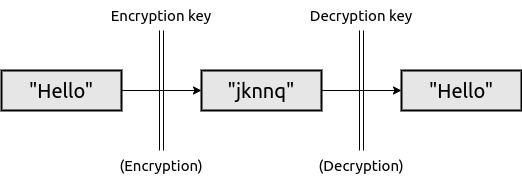

The diagram above was exported from draw.io. Its source (the exported page's mxGraphModel, read from the mxfile embedded in the PNG):
<mxGraphModel dx="717" dy="423" grid="1" gridSize="10" guides="1" tooltips="1" connect="1" arrows="1" fold="1" page="1" pageScale="1" pageWidth="850" pageHeight="1100" math="0" shadow="0">
  <root>
    <mxCell id="0" />
    <mxCell id="1" parent="0" />
    <mxCell id="gKEXQViIn4wy5TWlUx7b-8" style="edgeStyle=orthogonalEdgeStyle;rounded=0;orthogonalLoop=1;jettySize=auto;html=1;endArrow=classic;endFill=1;entryX=0;entryY=0.5;entryDx=0;entryDy=0;" parent="1" source="gKEXQViIn4wy5TWlUx7b-1" edge="1" target="gKEXQViIn4wy5TWlUx7b-2">
      <mxGeometry relative="1" as="geometry">
        <mxPoint x="200" y="100" as="targetPoint" />
      </mxGeometry>
    </mxCell>
    <mxCell id="gKEXQViIn4wy5TWlUx7b-1" value="&quot;Hello&quot;" style="rounded=0;whiteSpace=wrap;html=1;fontSize=20;fontFamily=Ubuntu Nerd Font;fillColor=#E6E6E6;strokeWidth=2;" parent="1" vertex="1">
      <mxGeometry x="40" y="80" width="120" height="40" as="geometry" />
    </mxCell>
    <mxCell id="gKEXQViIn4wy5TWlUx7b-5" value="" style="edgeStyle=orthogonalEdgeStyle;rounded=0;orthogonalLoop=1;jettySize=auto;html=1;" parent="1" source="gKEXQViIn4wy5TWlUx7b-2" target="gKEXQViIn4wy5TWlUx7b-3" edge="1">
      <mxGeometry relative="1" as="geometry" />
    </mxCell>
    <mxCell id="gKEXQViIn4wy5TWlUx7b-2" value="&quot;jknnq&quot;" style="rounded=0;whiteSpace=wrap;html=1;fontSize=20;fontFamily=Ubuntu Nerd Font;fillColor=#E6E6E6;strokeWidth=2;" parent="1" vertex="1">
      <mxGeometry x="240" y="80" width="120" height="40" as="geometry" />
    </mxCell>
    <mxCell id="gKEXQViIn4wy5TWlUx7b-3" value="&quot;Hello&quot;" style="rounded=0;whiteSpace=wrap;html=1;fontSize=20;fontFamily=Ubuntu Nerd Font;fillColor=#E6E6E6;strokeWidth=2;" parent="1" vertex="1">
      <mxGeometry x="440" y="80" width="120" height="40" as="geometry" />
    </mxCell>
    <mxCell id="gKEXQViIn4wy5TWlUx7b-6" value="" style="endArrow=none;html=1;rounded=0;shape=link;" parent="1" edge="1">
      <mxGeometry width="50" height="50" relative="1" as="geometry">
        <mxPoint x="200" y="160" as="sourcePoint" />
        <mxPoint x="200" y="40" as="targetPoint" />
      </mxGeometry>
    </mxCell>
    <mxCell id="2BGVTWaxpckBbaBRfYMm-1" value="" style="endArrow=none;html=1;rounded=0;shape=link;" edge="1" parent="1">
      <mxGeometry width="50" height="50" relative="1" as="geometry">
        <mxPoint x="400" y="160" as="sourcePoint" />
        <mxPoint x="400" y="40" as="targetPoint" />
      </mxGeometry>
    </mxCell>
    <mxCell id="2BGVTWaxpckBbaBRfYMm-2" value="Encryption key" style="rounded=0;whiteSpace=wrap;html=1;fontSize=15;fontFamily=Ubuntu Nerd Font;fillColor=none;strokeWidth=2;strokeColor=none;" vertex="1" parent="1">
      <mxGeometry x="140" y="10" width="120" height="30" as="geometry" />
    </mxCell>
    <mxCell id="2BGVTWaxpckBbaBRfYMm-3" value="Decryption key" style="rounded=0;whiteSpace=wrap;html=1;fontSize=15;fontFamily=Ubuntu Nerd Font;fillColor=none;strokeWidth=2;strokeColor=none;" vertex="1" parent="1">
      <mxGeometry x="340" y="10" width="120" height="30" as="geometry" />
    </mxCell>
    <mxCell id="2BGVTWaxpckBbaBRfYMm-4" value="(Encryption)" style="rounded=0;whiteSpace=wrap;html=1;fontSize=15;fontFamily=Ubuntu Nerd Font;fillColor=none;strokeWidth=2;strokeColor=none;" vertex="1" parent="1">
      <mxGeometry x="140" y="160" width="120" height="30" as="geometry" />
    </mxCell>
    <mxCell id="2BGVTWaxpckBbaBRfYMm-5" value="(Decryption)" style="rounded=0;whiteSpace=wrap;html=1;fontSize=15;fontFamily=Ubuntu Nerd Font;fillColor=none;strokeWidth=2;strokeColor=none;" vertex="1" parent="1">
      <mxGeometry x="340" y="160" width="120" height="30" as="geometry" />
    </mxCell>
  </root>
</mxGraphModel>